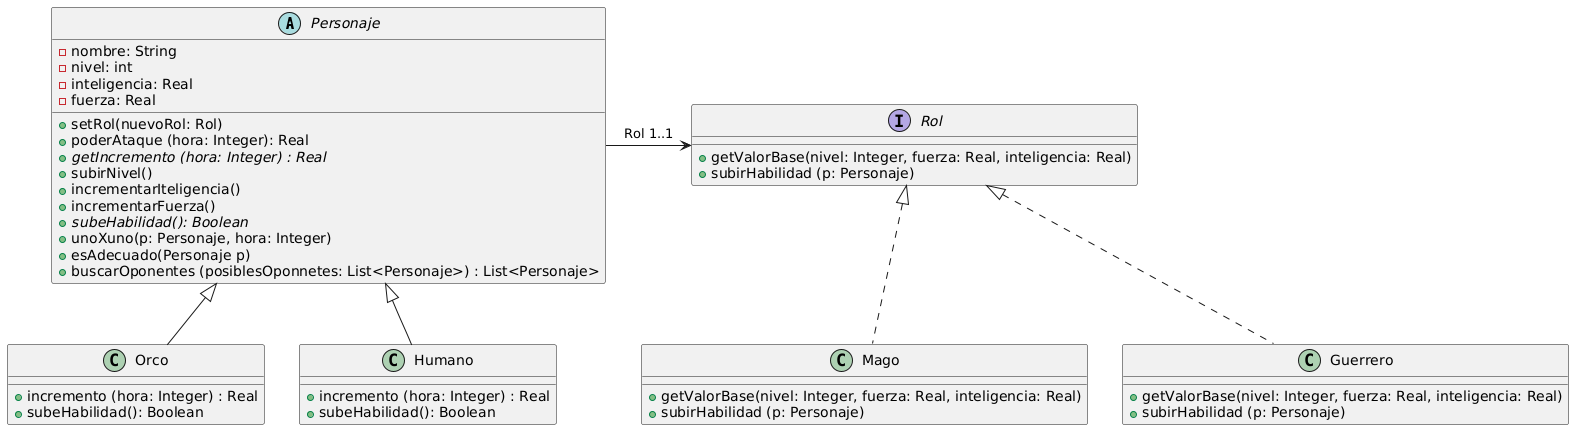

The diagram above was rendered by PlantUML. Its source (embedded in the PNG):
@startuml
abstract class Personaje {
-nombre: String
-nivel: int
-inteligencia: Real
-fuerza: Real

+setRol(nuevoRol: Rol)
+poderAtaque (hora: Integer): Real
{abstract} + getIncremento (hora: Integer) : Real
+subirNivel()
+incrementarIteligencia()
+incrementarFuerza()
{abstract} + subeHabilidad(): Boolean
+unoXuno(p: Personaje, hora: Integer)
+esAdecuado(Personaje p)
+buscarOponentes (posiblesOponnetes: List<Personaje>) : List<Personaje>

}


class Orco extends Personaje{
+incremento (hora: Integer) : Real
+subeHabilidad(): Boolean
}

class Humano extends Personaje{
+incremento (hora: Integer) : Real
+subeHabilidad(): Boolean
}

interface Rol{
+getValorBase(nivel: Integer, fuerza: Real, inteligencia: Real)
+subirHabilidad (p: Personaje)
}

class Mago implements Rol {
+getValorBase(nivel: Integer, fuerza: Real, inteligencia: Real)
+subirHabilidad (p: Personaje)
}

class Guerrero implements Rol {
+getValorBase(nivel: Integer, fuerza: Real, inteligencia: Real)
+subirHabilidad (p: Personaje)
}
Personaje -> Rol : Rol 1..1
@enduml